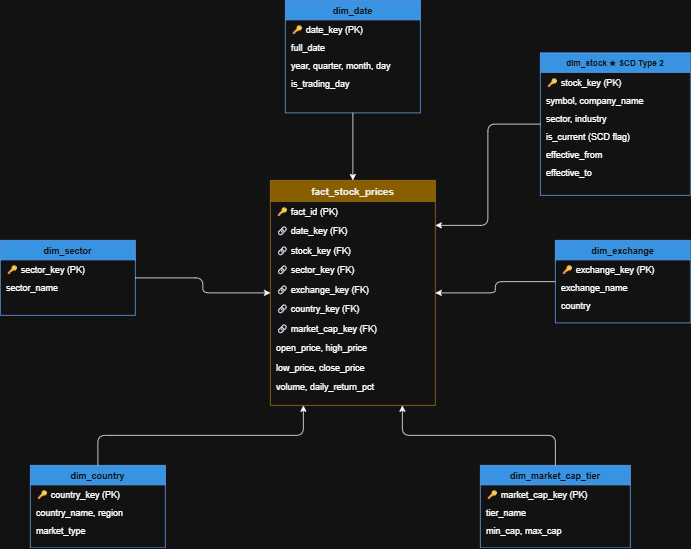

The diagram above was exported from draw.io. Its source (the exported page's mxGraphModel, read from the mxfile embedded in the PNG):
<mxGraphModel dx="1781" dy="805" grid="1" gridSize="10" guides="1" tooltips="1" connect="1" arrows="1" fold="1" page="1" pageScale="1" pageWidth="850" pageHeight="1100" math="0" shadow="0">
  <root>
    <mxCell id="0" />
    <mxCell id="1" parent="0" />
    <mxCell id="fact" parent="1" style="swimlane;fontStyle=1;fontSize=13;fillColor=#d6a520;fontColor=#000000;strokeColor=#b8860b;startSize=28;" value="fact_stock_prices" vertex="1">
      <mxGeometry height="300" width="220" x="440" y="300" as="geometry" />
    </mxCell>
    <mxCell id="f1" parent="fact" style="text;align=left;spacingLeft=6;strokeColor=none;fillColor=none;" value="🔑 fact_id (PK)" vertex="1">
      <mxGeometry height="26" width="220" y="28" as="geometry" />
    </mxCell>
    <mxCell id="f2" parent="fact" style="text;align=left;spacingLeft=6;strokeColor=none;fillColor=none;" value="🔗 date_key (FK)" vertex="1">
      <mxGeometry height="26" width="220" y="54" as="geometry" />
    </mxCell>
    <mxCell id="f3" parent="fact" style="text;align=left;spacingLeft=6;strokeColor=none;fillColor=none;" value="🔗 stock_key (FK)" vertex="1">
      <mxGeometry height="26" width="220" y="80" as="geometry" />
    </mxCell>
    <mxCell id="f4" parent="fact" style="text;align=left;spacingLeft=6;strokeColor=none;fillColor=none;" value="🔗 sector_key (FK)" vertex="1">
      <mxGeometry height="26" width="220" y="106" as="geometry" />
    </mxCell>
    <mxCell id="f5" parent="fact" style="text;align=left;spacingLeft=6;strokeColor=none;fillColor=none;" value="🔗 exchange_key (FK)" vertex="1">
      <mxGeometry height="26" width="220" y="132" as="geometry" />
    </mxCell>
    <mxCell id="f6" parent="fact" style="text;align=left;spacingLeft=6;strokeColor=none;fillColor=none;" value="🔗 country_key (FK)" vertex="1">
      <mxGeometry height="26" width="220" y="158" as="geometry" />
    </mxCell>
    <mxCell id="f7" parent="fact" style="text;align=left;spacingLeft=6;strokeColor=none;fillColor=none;" value="🔗 market_cap_key (FK)" vertex="1">
      <mxGeometry height="26" width="220" y="184" as="geometry" />
    </mxCell>
    <mxCell id="f8" parent="fact" style="text;align=left;spacingLeft=6;strokeColor=none;fillColor=none;" value="open_price, high_price" vertex="1">
      <mxGeometry height="26" width="220" y="210" as="geometry" />
    </mxCell>
    <mxCell id="f9" parent="fact" style="text;align=left;spacingLeft=6;strokeColor=none;fillColor=none;" value="low_price, close_price" vertex="1">
      <mxGeometry height="26" width="220" y="236" as="geometry" />
    </mxCell>
    <mxCell id="f10" parent="fact" style="text;align=left;spacingLeft=6;strokeColor=none;fillColor=none;" value="volume, daily_return_pct" vertex="1">
      <mxGeometry height="26" width="220" y="262" as="geometry" />
    </mxCell>
    <mxCell id="ddate" parent="1" style="swimlane;fontStyle=1;fontSize=12;fillColor=#1e88e5;fontColor=#ffffff;strokeColor=#1565c0;startSize=26;" value="dim_date" vertex="1">
      <mxGeometry height="150" width="180" x="460" y="60" as="geometry" />
    </mxCell>
    <mxCell id="dd1" parent="ddate" style="text;align=left;spacingLeft=6;strokeColor=none;fillColor=none;" value="🔑 date_key (PK)" vertex="1">
      <mxGeometry height="24" width="180" y="26" as="geometry" />
    </mxCell>
    <mxCell id="dd2" parent="ddate" style="text;align=left;spacingLeft=6;strokeColor=none;fillColor=none;" value="full_date" vertex="1">
      <mxGeometry height="24" width="180" y="50" as="geometry" />
    </mxCell>
    <mxCell id="dd3" parent="ddate" style="text;align=left;spacingLeft=6;strokeColor=none;fillColor=none;" value="year, quarter, month, day" vertex="1">
      <mxGeometry height="24" width="180" y="74" as="geometry" />
    </mxCell>
    <mxCell id="dd4" parent="ddate" style="text;align=left;spacingLeft=6;strokeColor=none;fillColor=none;" value="is_trading_day" vertex="1">
      <mxGeometry height="24" width="180" y="98" as="geometry" />
    </mxCell>
    <mxCell id="dstock" parent="1" style="swimlane;fontStyle=1;fontSize=11;fillColor=#1e88e5;fontColor=#ffffff;strokeColor=#1565c0;startSize=26;" value="dim_stock ★ SCD Type 2" vertex="1">
      <mxGeometry height="190" width="200" x="800" y="130" as="geometry" />
    </mxCell>
    <mxCell id="ds1" parent="dstock" style="text;align=left;spacingLeft=6;strokeColor=none;fillColor=none;" value="🔑 stock_key (PK)" vertex="1">
      <mxGeometry height="24" width="200" y="26" as="geometry" />
    </mxCell>
    <mxCell id="ds2" parent="dstock" style="text;align=left;spacingLeft=6;strokeColor=none;fillColor=none;" value="symbol, company_name" vertex="1">
      <mxGeometry height="24" width="200" y="50" as="geometry" />
    </mxCell>
    <mxCell id="ds3" parent="dstock" style="text;align=left;spacingLeft=6;strokeColor=none;fillColor=none;" value="sector, industry" vertex="1">
      <mxGeometry height="24" width="200" y="74" as="geometry" />
    </mxCell>
    <mxCell id="ds4" parent="dstock" style="text;align=left;spacingLeft=6;strokeColor=none;fillColor=none;" value="is_current (SCD flag)" vertex="1">
      <mxGeometry height="24" width="200" y="98" as="geometry" />
    </mxCell>
    <mxCell id="ds5" parent="dstock" style="text;align=left;spacingLeft=6;strokeColor=none;fillColor=none;" value="effective_from" vertex="1">
      <mxGeometry height="24" width="200" y="122" as="geometry" />
    </mxCell>
    <mxCell id="ds6" parent="dstock" style="text;align=left;spacingLeft=6;strokeColor=none;fillColor=none;" value="effective_to" vertex="1">
      <mxGeometry height="24" width="200" y="146" as="geometry" />
    </mxCell>
    <mxCell id="dexch" parent="1" style="swimlane;fontStyle=1;fontSize=12;fillColor=#1e88e5;fontColor=#ffffff;strokeColor=#1565c0;startSize=26;" value="dim_exchange" vertex="1">
      <mxGeometry height="110" width="180" x="820" y="380" as="geometry" />
    </mxCell>
    <mxCell id="de1" parent="dexch" style="text;align=left;spacingLeft=6;strokeColor=none;fillColor=none;" value="🔑 exchange_key (PK)" vertex="1">
      <mxGeometry height="24" width="180" y="26" as="geometry" />
    </mxCell>
    <mxCell id="de2" parent="dexch" style="text;align=left;spacingLeft=6;strokeColor=none;fillColor=none;" value="exchange_name" vertex="1">
      <mxGeometry height="24" width="180" y="50" as="geometry" />
    </mxCell>
    <mxCell id="de3" parent="dexch" style="text;align=left;spacingLeft=6;strokeColor=none;fillColor=none;" value="country" vertex="1">
      <mxGeometry height="24" width="180" y="74" as="geometry" />
    </mxCell>
    <mxCell id="dcap" parent="1" style="swimlane;fontStyle=1;fontSize=12;fillColor=#1e88e5;fontColor=#ffffff;strokeColor=#1565c0;startSize=26;" value="dim_market_cap_tier" vertex="1">
      <mxGeometry height="110" width="200" x="720" y="680" as="geometry" />
    </mxCell>
    <mxCell id="dc1" parent="dcap" style="text;align=left;spacingLeft=6;strokeColor=none;fillColor=none;" value="🔑 market_cap_key (PK)" vertex="1">
      <mxGeometry height="24" width="200" y="26" as="geometry" />
    </mxCell>
    <mxCell id="dc2" parent="dcap" style="text;align=left;spacingLeft=6;strokeColor=none;fillColor=none;" value="tier_name" vertex="1">
      <mxGeometry height="24" width="200" y="50" as="geometry" />
    </mxCell>
    <mxCell id="dc3" parent="dcap" style="text;align=left;spacingLeft=6;strokeColor=none;fillColor=none;" value="min_cap, max_cap" vertex="1">
      <mxGeometry height="24" width="200" y="74" as="geometry" />
    </mxCell>
    <mxCell id="dcountry" parent="1" style="swimlane;fontStyle=1;fontSize=12;fillColor=#1e88e5;fontColor=#ffffff;strokeColor=#1565c0;startSize=26;" value="dim_country" vertex="1">
      <mxGeometry height="110" width="180" x="120" y="680" as="geometry" />
    </mxCell>
    <mxCell id="dco1" parent="dcountry" style="text;align=left;spacingLeft=6;strokeColor=none;fillColor=none;" value="🔑 country_key (PK)" vertex="1">
      <mxGeometry height="24" width="180" y="26" as="geometry" />
    </mxCell>
    <mxCell id="dco2" parent="dcountry" style="text;align=left;spacingLeft=6;strokeColor=none;fillColor=none;" value="country_name, region" vertex="1">
      <mxGeometry height="24" width="180" y="50" as="geometry" />
    </mxCell>
    <mxCell id="dco3" parent="dcountry" style="text;align=left;spacingLeft=6;strokeColor=none;fillColor=none;" value="market_type" vertex="1">
      <mxGeometry height="24" width="180" y="74" as="geometry" />
    </mxCell>
    <mxCell id="dsector" parent="1" style="swimlane;fontStyle=1;fontSize=12;fillColor=#1e88e5;fontColor=#ffffff;strokeColor=#1565c0;startSize=26;" value="dim_sector" vertex="1">
      <mxGeometry height="100" width="180" x="80" y="380" as="geometry" />
    </mxCell>
    <mxCell id="dse1" parent="dsector" style="text;align=left;spacingLeft=6;strokeColor=none;fillColor=none;" value="🔑 sector_key (PK)" vertex="1">
      <mxGeometry height="24" width="180" y="26" as="geometry" />
    </mxCell>
    <mxCell id="dse2" parent="dsector" style="text;align=left;spacingLeft=6;strokeColor=none;fillColor=none;" value="sector_name" vertex="1">
      <mxGeometry height="24" width="180" y="50" as="geometry" />
    </mxCell>
    <mxCell id="e1" edge="1" parent="1" source="ddate" style="edgeStyle=orthogonalEdgeStyle;exitX=0.5;exitY=1;exitDx=0;exitDy=0;entryX=0.5;entryY=0;entryDx=0;entryDy=0;" target="fact" value="">
      <mxGeometry relative="1" as="geometry" />
    </mxCell>
    <mxCell id="e2" edge="1" parent="1" source="dstock" style="edgeStyle=orthogonalEdgeStyle;exitX=0;exitY=0.5;exitDx=0;exitDy=0;entryX=1;entryY=0.2;entryDx=0;entryDy=0;" target="fact" value="">
      <mxGeometry relative="1" as="geometry" />
    </mxCell>
    <mxCell id="e3" edge="1" parent="1" source="dexch" style="edgeStyle=orthogonalEdgeStyle;exitX=0;exitY=0.5;exitDx=0;exitDy=0;entryX=1;entryY=0.5;entryDx=0;entryDy=0;" target="fact" value="">
      <mxGeometry relative="1" as="geometry" />
    </mxCell>
    <mxCell id="e4" edge="1" parent="1" source="dcap" style="edgeStyle=orthogonalEdgeStyle;exitX=0.5;exitY=0;exitDx=0;exitDy=0;entryX=0.8;entryY=1;entryDx=0;entryDy=0;" target="fact" value="">
      <mxGeometry relative="1" as="geometry" />
    </mxCell>
    <mxCell id="e5" edge="1" parent="1" source="dcountry" style="edgeStyle=orthogonalEdgeStyle;exitX=0.5;exitY=0;exitDx=0;exitDy=0;entryX=0.2;entryY=1;entryDx=0;entryDy=0;" target="fact" value="">
      <mxGeometry relative="1" as="geometry" />
    </mxCell>
    <mxCell id="e6" edge="1" parent="1" source="dsector" style="edgeStyle=orthogonalEdgeStyle;exitX=1;exitY=0.5;exitDx=0;exitDy=0;entryX=0;entryY=0.5;entryDx=0;entryDy=0;" target="fact" value="">
      <mxGeometry relative="1" as="geometry" />
    </mxCell>
  </root>
</mxGraphModel>